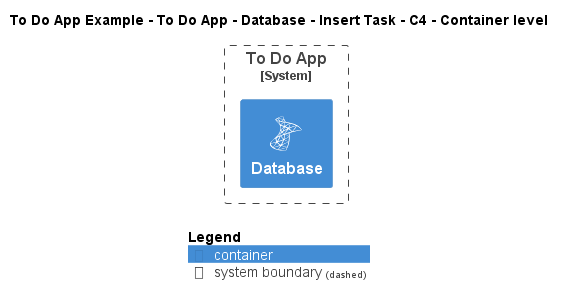

The diagram above was rendered by PlantUML. Its source (embedded in the PNG):
@startuml
!include ..\..\..\..\..\..\..\.c4s\C4_Container.puml

!define ICONS https://raw.githubusercontent.com/tupadr3/plantuml-icon-font-sprites/refs/heads/main/icons

!include ICONS/devicons/msql_server.puml

AddElementTag("c4interflow:lifecycle:new", $bgColor=green, $fontColor=#ffffff, $borderColor=green, $shadowing="False")
AddElementTag("c4interflow:lifecycle:changed", $bgColor=orange, $fontColor=#ffffff, $borderColor=orange, $shadowing="False")
AddElementTag("c4interflow:lifecycle:removed", $bgColor=red, $fontColor=#ffffff, $borderColor=red, $shadowing="False")

AddRelTag("c4interflow:lifecycle:new", $textColor=green, $lineColor=green)
AddRelTag("c4interflow:lifecycle:changed", $textColor=orange, $lineColor=orange)
AddRelTag("c4interflow:lifecycle:removed", $textColor=red, $lineColor=red)

SHOW_PERSON_PORTRAIT()
LAYOUT_TOP_DOWN()

skinparam linetype polyline

title To Do App Example - To Do App - Database - Insert Task - C4 - Container level


System_Boundary(ToDoAppExample.SoftwareSystems.ToDoApp, "To Do App") {
    Container(ToDoAppExample.SoftwareSystems.ToDoApp.Containers.Database, "Database", "", "", "msql_server")
}



SHOW_LEGEND()
@enduml